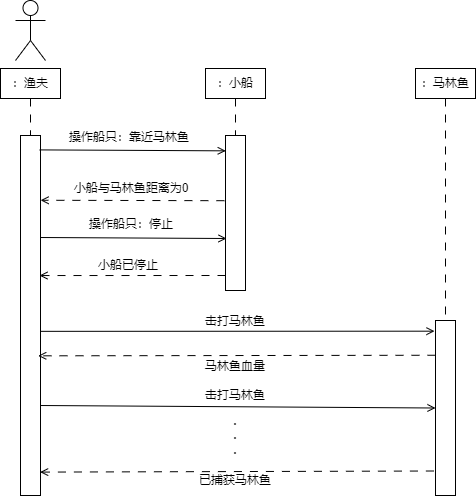

The diagram above was exported from draw.io. Its source (the exported page's mxGraphModel, read from the mxfile embedded in the PNG):
<mxGraphModel dx="1098" dy="987" grid="1" gridSize="10" guides="1" tooltips="1" connect="1" arrows="1" fold="1" page="1" pageScale="1" pageWidth="827" pageHeight="1169" math="0" shadow="0">
  <root>
    <mxCell id="0" />
    <mxCell id="1" parent="0" />
    <mxCell id="GfrcG74RFH0WNDXV7pOx-1" value="" style="shape=umlActor;verticalLabelPosition=bottom;verticalAlign=top;html=1;outlineConnect=0;" parent="1" vertex="1">
      <mxGeometry x="90" y="90" width="30" height="60" as="geometry" />
    </mxCell>
    <mxCell id="GfrcG74RFH0WNDXV7pOx-2" value="：渔夫" style="rounded=0;whiteSpace=wrap;html=1;" parent="1" vertex="1">
      <mxGeometry x="75" y="158" width="60" height="30" as="geometry" />
    </mxCell>
    <mxCell id="GfrcG74RFH0WNDXV7pOx-3" value="：小船" style="rounded=0;whiteSpace=wrap;html=1;" parent="1" vertex="1">
      <mxGeometry x="280" y="158" width="60" height="30" as="geometry" />
    </mxCell>
    <mxCell id="GfrcG74RFH0WNDXV7pOx-4" value="：马林鱼" style="rounded=0;whiteSpace=wrap;html=1;" parent="1" vertex="1">
      <mxGeometry x="490" y="158" width="60" height="30" as="geometry" />
    </mxCell>
    <mxCell id="GfrcG74RFH0WNDXV7pOx-5" value="" style="rounded=0;whiteSpace=wrap;html=1;" parent="1" vertex="1">
      <mxGeometry x="95" y="225" width="20" height="360" as="geometry" />
    </mxCell>
    <mxCell id="GfrcG74RFH0WNDXV7pOx-6" value="" style="rounded=0;whiteSpace=wrap;html=1;" parent="1" vertex="1">
      <mxGeometry x="300" y="225" width="20" height="155" as="geometry" />
    </mxCell>
    <mxCell id="GfrcG74RFH0WNDXV7pOx-7" value="" style="rounded=0;whiteSpace=wrap;html=1;" parent="1" vertex="1">
      <mxGeometry x="510" y="410" width="20" height="175" as="geometry" />
    </mxCell>
    <mxCell id="GfrcG74RFH0WNDXV7pOx-9" style="edgeStyle=none;rounded=0;orthogonalLoop=1;jettySize=auto;html=1;entryX=0.012;entryY=0.099;entryDx=0;entryDy=0;entryPerimeter=0;exitX=0.96;exitY=0.04;exitDx=0;exitDy=0;exitPerimeter=0;endArrow=open;endFill=0;" parent="1" source="GfrcG74RFH0WNDXV7pOx-5" target="GfrcG74RFH0WNDXV7pOx-6" edge="1">
      <mxGeometry relative="1" as="geometry">
        <mxPoint x="120" y="240" as="sourcePoint" />
      </mxGeometry>
    </mxCell>
    <mxCell id="GfrcG74RFH0WNDXV7pOx-10" value="操作船只：靠近马林鱼" style="text;strokeColor=none;align=center;fillColor=none;html=1;verticalAlign=middle;whiteSpace=wrap;rounded=0;" parent="1" vertex="1">
      <mxGeometry x="134" y="212" width="140" height="30" as="geometry" />
    </mxCell>
    <mxCell id="GfrcG74RFH0WNDXV7pOx-12" style="edgeStyle=none;rounded=0;orthogonalLoop=1;jettySize=auto;html=1;entryX=-0.05;entryY=0.061;entryDx=0;entryDy=0;entryPerimeter=0;exitX=1.014;exitY=0.544;exitDx=0;exitDy=0;exitPerimeter=0;endArrow=open;endFill=0;" parent="1" source="GfrcG74RFH0WNDXV7pOx-5" target="GfrcG74RFH0WNDXV7pOx-7" edge="1">
      <mxGeometry relative="1" as="geometry">
        <mxPoint x="114" y="420" as="sourcePoint" />
        <mxPoint x="300" y="421" as="targetPoint" />
      </mxGeometry>
    </mxCell>
    <mxCell id="GfrcG74RFH0WNDXV7pOx-13" style="edgeStyle=none;rounded=0;orthogonalLoop=1;jettySize=auto;html=1;entryX=1.005;entryY=0.391;entryDx=0;entryDy=0;entryPerimeter=0;endArrow=open;endFill=0;exitX=-0.055;exitY=0.911;exitDx=0;exitDy=0;exitPerimeter=0;dashed=1;dashPattern=8 8;" parent="1" edge="1">
      <mxGeometry relative="1" as="geometry">
        <mxPoint x="298.9000000000001" y="290.2049999999999" as="sourcePoint" />
        <mxPoint x="115.09999999999991" y="289.76" as="targetPoint" />
      </mxGeometry>
    </mxCell>
    <mxCell id="GfrcG74RFH0WNDXV7pOx-14" style="edgeStyle=none;rounded=0;orthogonalLoop=1;jettySize=auto;html=1;entryX=0;entryY=0.5;entryDx=0;entryDy=0;exitX=1;exitY=0.75;exitDx=0;exitDy=0;endArrow=open;endFill=0;" parent="1" source="GfrcG74RFH0WNDXV7pOx-5" target="GfrcG74RFH0WNDXV7pOx-7" edge="1">
      <mxGeometry relative="1" as="geometry">
        <mxPoint x="125" y="431" as="sourcePoint" />
        <mxPoint x="519" y="431" as="targetPoint" />
      </mxGeometry>
    </mxCell>
    <mxCell id="GfrcG74RFH0WNDXV7pOx-15" value="小船与马林鱼距离为0" style="text;strokeColor=none;align=center;fillColor=none;html=1;verticalAlign=middle;whiteSpace=wrap;rounded=0;" parent="1" vertex="1">
      <mxGeometry x="141" y="263" width="130" height="30" as="geometry" />
    </mxCell>
    <mxCell id="GfrcG74RFH0WNDXV7pOx-16" style="edgeStyle=none;rounded=0;orthogonalLoop=1;jettySize=auto;html=1;entryX=0.886;entryY=0.637;entryDx=0;entryDy=0;entryPerimeter=0;endArrow=open;endFill=0;exitX=0;exitY=0.25;exitDx=0;exitDy=0;dashed=1;dashPattern=8 8;" parent="1" edge="1">
      <mxGeometry relative="1" as="geometry">
        <mxPoint x="510" y="444.75" as="sourcePoint" />
        <mxPoint x="112.72000000000003" y="445.31999999999994" as="targetPoint" />
      </mxGeometry>
    </mxCell>
    <mxCell id="GfrcG74RFH0WNDXV7pOx-17" style="edgeStyle=none;rounded=0;orthogonalLoop=1;jettySize=auto;html=1;entryX=0.981;entryY=0.935;entryDx=0;entryDy=0;entryPerimeter=0;endArrow=open;endFill=0;exitX=-0.079;exitY=0.86;exitDx=0;exitDy=0;dashed=1;dashPattern=8 8;exitPerimeter=0;" parent="1" source="GfrcG74RFH0WNDXV7pOx-7" target="GfrcG74RFH0WNDXV7pOx-5" edge="1">
      <mxGeometry relative="1" as="geometry">
        <mxPoint x="520" y="464" as="sourcePoint" />
        <mxPoint x="123" y="464" as="targetPoint" />
      </mxGeometry>
    </mxCell>
    <mxCell id="GfrcG74RFH0WNDXV7pOx-18" value="击打马林鱼" style="text;strokeColor=none;align=center;fillColor=none;html=1;verticalAlign=middle;whiteSpace=wrap;rounded=0;" parent="1" vertex="1">
      <mxGeometry x="245" y="396" width="130" height="30" as="geometry" />
    </mxCell>
    <mxCell id="GfrcG74RFH0WNDXV7pOx-19" value="击打马林鱼" style="text;strokeColor=none;align=center;fillColor=none;html=1;verticalAlign=middle;whiteSpace=wrap;rounded=0;" parent="1" vertex="1">
      <mxGeometry x="245" y="470" width="130" height="30" as="geometry" />
    </mxCell>
    <mxCell id="GfrcG74RFH0WNDXV7pOx-20" value="已捕获马林鱼" style="text;strokeColor=none;align=center;fillColor=none;html=1;verticalAlign=middle;whiteSpace=wrap;rounded=0;" parent="1" vertex="1">
      <mxGeometry x="245" y="555" width="130" height="30" as="geometry" />
    </mxCell>
    <mxCell id="GfrcG74RFH0WNDXV7pOx-21" value="马林鱼血量" style="text;strokeColor=none;align=center;fillColor=none;html=1;verticalAlign=middle;whiteSpace=wrap;rounded=0;" parent="1" vertex="1">
      <mxGeometry x="245" y="441" width="130" height="30" as="geometry" />
    </mxCell>
    <mxCell id="GfrcG74RFH0WNDXV7pOx-22" style="edgeStyle=none;rounded=0;orthogonalLoop=1;jettySize=auto;html=1;entryX=0.5;entryY=0;entryDx=0;entryDy=0;endArrow=none;endFill=0;exitX=0.5;exitY=1;exitDx=0;exitDy=0;dashed=1;dashPattern=8 8;" parent="1" source="GfrcG74RFH0WNDXV7pOx-4" target="GfrcG74RFH0WNDXV7pOx-7" edge="1">
      <mxGeometry relative="1" as="geometry">
        <mxPoint x="520" y="464" as="sourcePoint" />
        <mxPoint x="123" y="464" as="targetPoint" />
      </mxGeometry>
    </mxCell>
    <mxCell id="GfrcG74RFH0WNDXV7pOx-23" style="edgeStyle=none;rounded=0;orthogonalLoop=1;jettySize=auto;html=1;entryX=0.5;entryY=0;entryDx=0;entryDy=0;endArrow=none;endFill=0;exitX=0.5;exitY=1;exitDx=0;exitDy=0;dashed=1;dashPattern=8 8;" parent="1" source="GfrcG74RFH0WNDXV7pOx-3" target="GfrcG74RFH0WNDXV7pOx-6" edge="1">
      <mxGeometry relative="1" as="geometry">
        <mxPoint x="530" y="198" as="sourcePoint" />
        <mxPoint x="530" y="420" as="targetPoint" />
      </mxGeometry>
    </mxCell>
    <mxCell id="GfrcG74RFH0WNDXV7pOx-24" style="edgeStyle=none;rounded=0;orthogonalLoop=1;jettySize=auto;html=1;entryX=0.5;entryY=0;entryDx=0;entryDy=0;endArrow=none;endFill=0;exitX=0.5;exitY=1;exitDx=0;exitDy=0;dashed=1;dashPattern=8 8;" parent="1" source="GfrcG74RFH0WNDXV7pOx-2" target="GfrcG74RFH0WNDXV7pOx-5" edge="1">
      <mxGeometry relative="1" as="geometry">
        <mxPoint x="104.75999999999999" y="188" as="sourcePoint" />
        <mxPoint x="104.75999999999999" y="410" as="targetPoint" />
      </mxGeometry>
    </mxCell>
    <mxCell id="GfrcG74RFH0WNDXV7pOx-25" value=".&lt;div&gt;.&lt;/div&gt;&lt;div&gt;.&lt;/div&gt;" style="text;strokeColor=none;align=center;fillColor=none;html=1;verticalAlign=middle;whiteSpace=wrap;rounded=0;fontStyle=1" parent="1" vertex="1">
      <mxGeometry x="280" y="510" width="60" height="30" as="geometry" />
    </mxCell>
    <mxCell id="HqCz8bmMkqx0q7Onk-yF-3" value="操作船只：停止" style="text;strokeColor=none;align=center;fillColor=none;html=1;verticalAlign=middle;whiteSpace=wrap;rounded=0;" vertex="1" parent="1">
      <mxGeometry x="136" y="299" width="140" height="30" as="geometry" />
    </mxCell>
    <mxCell id="HqCz8bmMkqx0q7Onk-yF-4" style="edgeStyle=none;rounded=0;orthogonalLoop=1;jettySize=auto;html=1;entryX=0.012;entryY=0.099;entryDx=0;entryDy=0;entryPerimeter=0;exitX=0.96;exitY=0.04;exitDx=0;exitDy=0;exitPerimeter=0;endArrow=open;endFill=0;" edge="1" parent="1">
      <mxGeometry relative="1" as="geometry">
        <mxPoint x="115" y="327" as="sourcePoint" />
        <mxPoint x="301" y="328" as="targetPoint" />
      </mxGeometry>
    </mxCell>
    <mxCell id="HqCz8bmMkqx0q7Onk-yF-5" style="edgeStyle=none;rounded=0;orthogonalLoop=1;jettySize=auto;html=1;entryX=0.95;entryY=0.389;entryDx=0;entryDy=0;entryPerimeter=0;endArrow=open;endFill=0;dashed=1;dashPattern=8 8;" edge="1" parent="1" target="GfrcG74RFH0WNDXV7pOx-5">
      <mxGeometry relative="1" as="geometry">
        <mxPoint x="300" y="365" as="sourcePoint" />
        <mxPoint x="112.09999999999991" y="366.76" as="targetPoint" />
      </mxGeometry>
    </mxCell>
    <mxCell id="HqCz8bmMkqx0q7Onk-yF-6" value="小船已停止" style="text;strokeColor=none;align=center;fillColor=none;html=1;verticalAlign=middle;whiteSpace=wrap;rounded=0;" vertex="1" parent="1">
      <mxGeometry x="138" y="340" width="130" height="30" as="geometry" />
    </mxCell>
  </root>
</mxGraphModel>